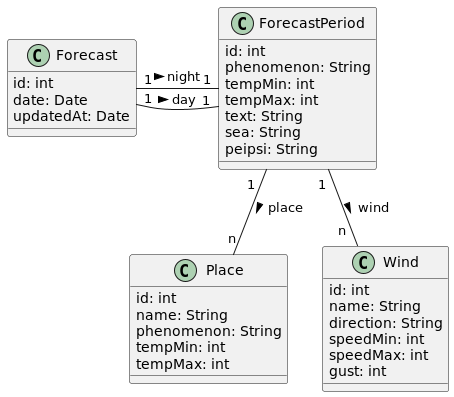

The diagram above was rendered by PlantUML. Its source (embedded in the PNG):
@startuml backend-classes

class Forecast {
    id: int
    date: Date
    updatedAt: Date
}

class ForecastPeriod {
    id: int
    phenomenon: String
    tempMin: int
    tempMax: int
    text: String
    sea: String
    peipsi: String
}

class Place {
    id: int
    name: String
    phenomenon: String
    tempMin: int
    tempMax: int
}

class Wind {
    id: int
    name: String
    direction: String
    speedMin: int
    speedMax: int
    gust: int
}

Forecast "1" - "1" ForecastPeriod : night >
Forecast "1" - "1" ForecastPeriod : day >
ForecastPeriod "1  " -- "n" Place : place >
ForecastPeriod "1 " -- "n  " Wind : wind >

@enduml